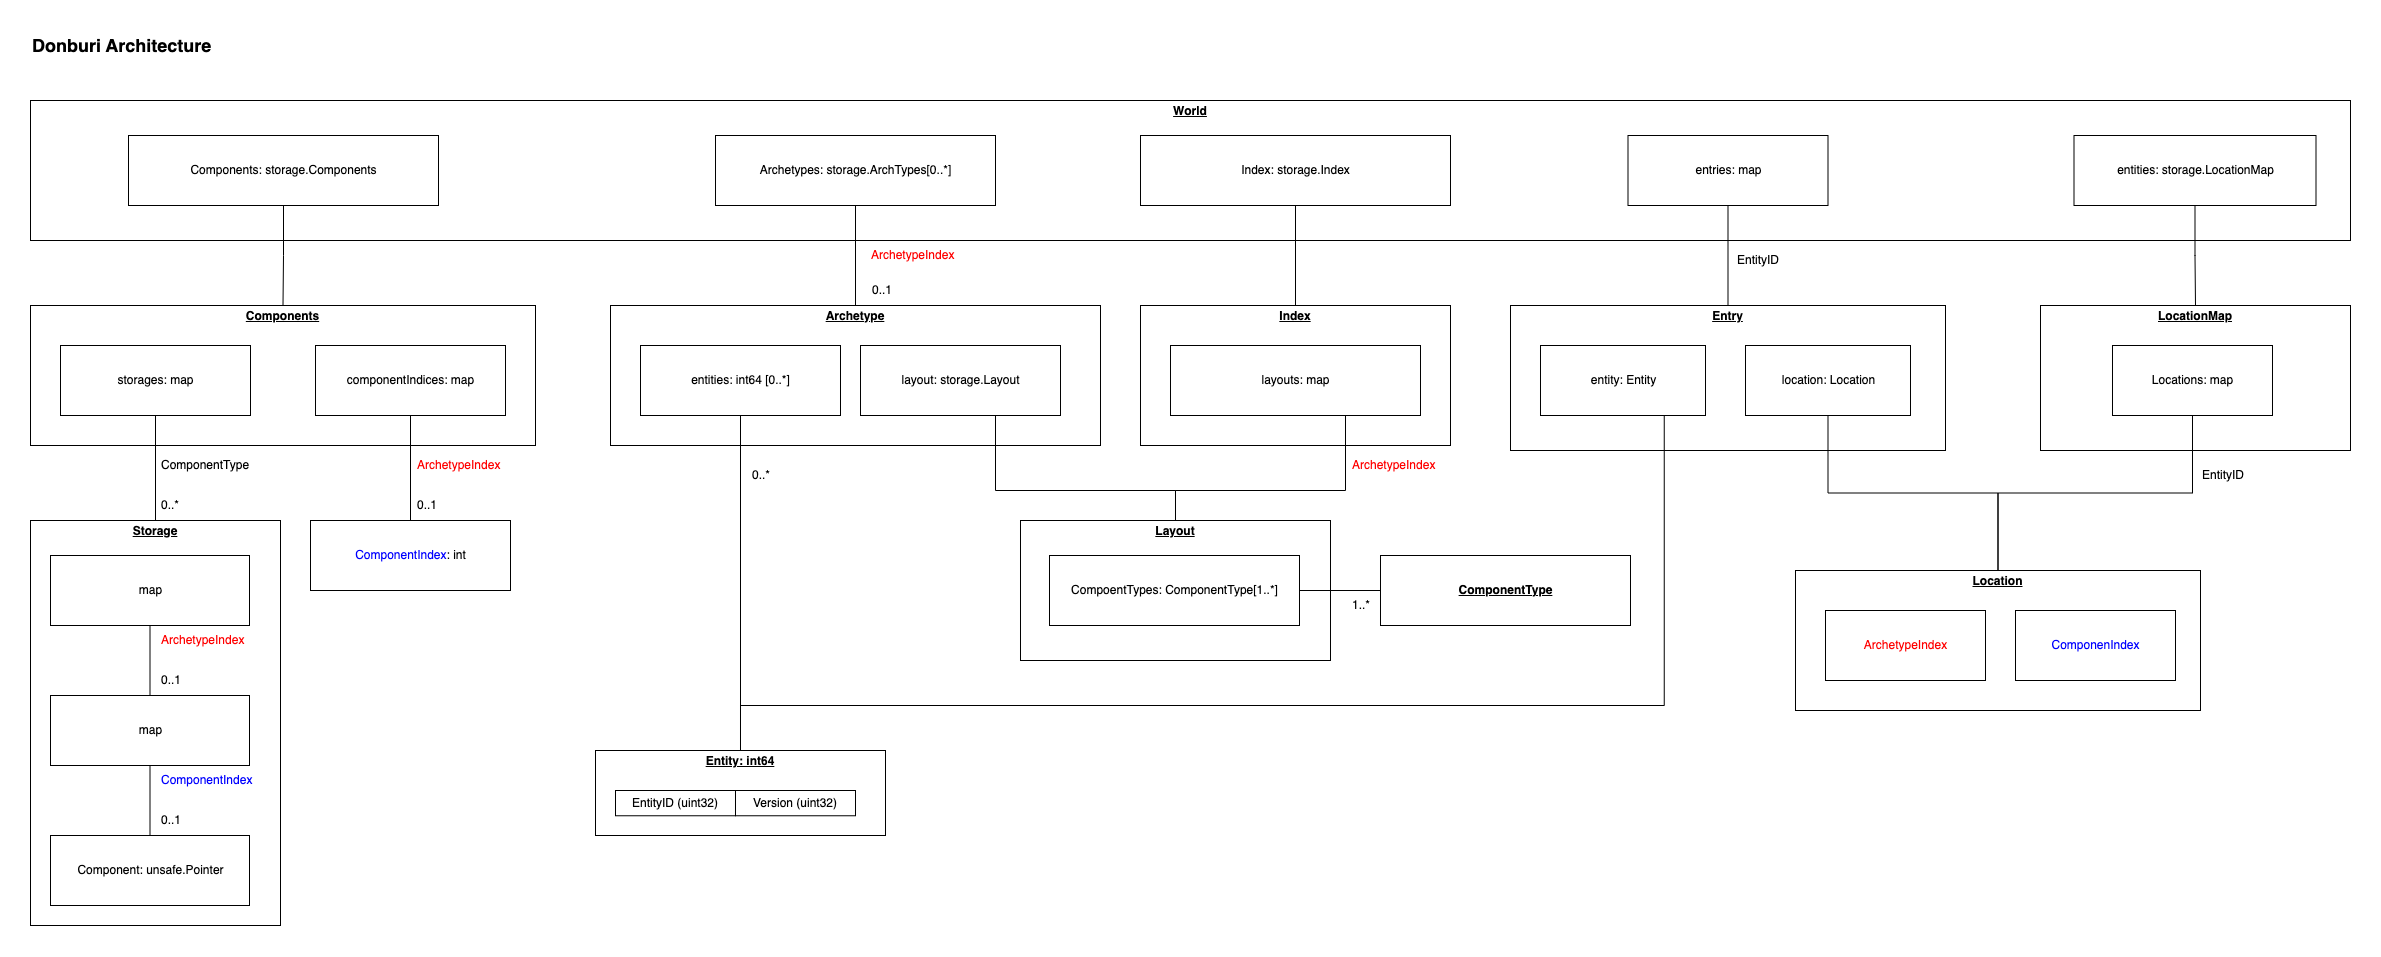

The diagram above was exported from draw.io. Its source (the exported page's mxGraphModel, read from the mxfile embedded in the PNG):
<mxGraphModel dx="1498" dy="1436" grid="1" gridSize="10" guides="1" tooltips="1" connect="1" arrows="1" fold="1" page="1" pageScale="1" pageWidth="850" pageHeight="1100" math="0" shadow="0">
  <root>
    <mxCell id="0" />
    <mxCell id="1" parent="0" />
    <mxCell id="rQQEQXTtMaf1mmL1M5cD-80" value="&lt;p style=&quot;margin:0px;margin-top:4px;text-align:center;text-decoration:underline;&quot;&gt;&lt;b&gt;Entry&lt;/b&gt;&lt;/p&gt;" style="verticalAlign=top;align=left;overflow=fill;fontSize=12;fontFamily=Helvetica;html=1;" vertex="1" parent="1">
      <mxGeometry x="1520" y="295" width="435" height="145" as="geometry" />
    </mxCell>
    <mxCell id="rQQEQXTtMaf1mmL1M5cD-29" value="&lt;p style=&quot;margin:0px;margin-top:4px;text-align:center;text-decoration:underline;&quot;&gt;&lt;b&gt;Archetype&lt;/b&gt;&lt;/p&gt;" style="verticalAlign=top;align=left;overflow=fill;fontSize=12;fontFamily=Helvetica;html=1;" vertex="1" parent="1">
      <mxGeometry x="620" y="295" width="490" height="140" as="geometry" />
    </mxCell>
    <mxCell id="rQQEQXTtMaf1mmL1M5cD-77" style="edgeStyle=orthogonalEdgeStyle;rounded=0;orthogonalLoop=1;jettySize=auto;html=1;endArrow=none;endFill=0;" edge="1" parent="1" source="rQQEQXTtMaf1mmL1M5cD-76" target="rQQEQXTtMaf1mmL1M5cD-14">
      <mxGeometry relative="1" as="geometry" />
    </mxCell>
    <mxCell id="rQQEQXTtMaf1mmL1M5cD-76" value="&lt;p style=&quot;margin:0px;margin-top:4px;text-align:center;text-decoration:underline;&quot;&gt;&lt;b&gt;Entity: int64&lt;/b&gt;&lt;/p&gt;" style="verticalAlign=top;align=left;overflow=fill;fontSize=12;fontFamily=Helvetica;html=1;" vertex="1" parent="1">
      <mxGeometry x="605" y="740" width="290" height="85" as="geometry" />
    </mxCell>
    <mxCell id="rQQEQXTtMaf1mmL1M5cD-60" value="&lt;p style=&quot;margin:0px;margin-top:4px;text-align:center;text-decoration:underline;&quot;&gt;&lt;b&gt;World&lt;/b&gt;&lt;/p&gt;" style="verticalAlign=top;align=left;overflow=fill;fontSize=12;fontFamily=Helvetica;html=1;" vertex="1" parent="1">
      <mxGeometry x="40" y="90" width="2320" height="140" as="geometry" />
    </mxCell>
    <mxCell id="rQQEQXTtMaf1mmL1M5cD-31" value="&lt;p style=&quot;margin:0px;margin-top:4px;text-align:center;text-decoration:underline;&quot;&gt;&lt;b&gt;Components&lt;/b&gt;&lt;/p&gt;" style="verticalAlign=top;align=left;overflow=fill;fontSize=12;fontFamily=Helvetica;html=1;" vertex="1" parent="1">
      <mxGeometry x="40" y="295" width="505" height="140" as="geometry" />
    </mxCell>
    <mxCell id="rQQEQXTtMaf1mmL1M5cD-30" value="&lt;p style=&quot;margin:0px;margin-top:4px;text-align:center;text-decoration:underline;&quot;&gt;&lt;b&gt;Layout&lt;/b&gt;&lt;/p&gt;" style="verticalAlign=top;align=left;overflow=fill;fontSize=12;fontFamily=Helvetica;html=1;" vertex="1" parent="1">
      <mxGeometry x="1030" y="510" width="310" height="140" as="geometry" />
    </mxCell>
    <mxCell id="6dKtL77eQ9pMBq7IGXPd-99" value="Donburi Architecture" style="text;html=1;strokeColor=none;fillColor=none;align=left;verticalAlign=middle;whiteSpace=wrap;rounded=0;fontColor=#000000;fontSize=18;fontStyle=1" parent="1" vertex="1">
      <mxGeometry x="40" y="20" width="560" height="30" as="geometry" />
    </mxCell>
    <mxCell id="rQQEQXTtMaf1mmL1M5cD-68" style="edgeStyle=orthogonalEdgeStyle;rounded=0;orthogonalLoop=1;jettySize=auto;html=1;entryX=0.5;entryY=0;entryDx=0;entryDy=0;endArrow=none;endFill=0;" edge="1" parent="1" source="rQQEQXTtMaf1mmL1M5cD-3" target="rQQEQXTtMaf1mmL1M5cD-62">
      <mxGeometry relative="1" as="geometry" />
    </mxCell>
    <mxCell id="rQQEQXTtMaf1mmL1M5cD-3" value="Index: storage.Index" style="html=1;" vertex="1" parent="1">
      <mxGeometry x="1150" y="125" width="310" height="70" as="geometry" />
    </mxCell>
    <mxCell id="rQQEQXTtMaf1mmL1M5cD-61" style="edgeStyle=orthogonalEdgeStyle;rounded=0;orthogonalLoop=1;jettySize=auto;html=1;endArrow=none;endFill=0;" edge="1" parent="1" source="rQQEQXTtMaf1mmL1M5cD-4" target="rQQEQXTtMaf1mmL1M5cD-31">
      <mxGeometry relative="1" as="geometry" />
    </mxCell>
    <mxCell id="rQQEQXTtMaf1mmL1M5cD-4" value="Components: storage.Components" style="html=1;" vertex="1" parent="1">
      <mxGeometry x="138" y="125" width="310" height="70" as="geometry" />
    </mxCell>
    <mxCell id="rQQEQXTtMaf1mmL1M5cD-53" style="edgeStyle=orthogonalEdgeStyle;rounded=0;orthogonalLoop=1;jettySize=auto;html=1;endArrow=none;endFill=0;" edge="1" parent="1" source="rQQEQXTtMaf1mmL1M5cD-8" target="rQQEQXTtMaf1mmL1M5cD-29">
      <mxGeometry relative="1" as="geometry" />
    </mxCell>
    <mxCell id="rQQEQXTtMaf1mmL1M5cD-8" value="Archetypes: storage.ArchTypes[0..*]" style="html=1;" vertex="1" parent="1">
      <mxGeometry x="725" y="125" width="280" height="70" as="geometry" />
    </mxCell>
    <mxCell id="rQQEQXTtMaf1mmL1M5cD-12" value="0..1" style="text;html=1;strokeColor=none;fillColor=none;align=left;verticalAlign=middle;whiteSpace=wrap;rounded=0;" vertex="1" parent="1">
      <mxGeometry x="880" y="265" width="60" height="30" as="geometry" />
    </mxCell>
    <mxCell id="rQQEQXTtMaf1mmL1M5cD-13" value="ArchetypeIndex" style="text;html=1;strokeColor=none;fillColor=none;align=left;verticalAlign=middle;whiteSpace=wrap;rounded=0;fontColor=#FF0000;" vertex="1" parent="1">
      <mxGeometry x="879" y="230" width="60" height="30" as="geometry" />
    </mxCell>
    <mxCell id="rQQEQXTtMaf1mmL1M5cD-14" value="entities: int64 [0..*]" style="html=1;" vertex="1" parent="1">
      <mxGeometry x="650" y="335" width="200" height="70" as="geometry" />
    </mxCell>
    <mxCell id="rQQEQXTtMaf1mmL1M5cD-22" style="edgeStyle=orthogonalEdgeStyle;rounded=0;orthogonalLoop=1;jettySize=auto;html=1;endArrow=none;endFill=0;" edge="1" parent="1" source="rQQEQXTtMaf1mmL1M5cD-18" target="rQQEQXTtMaf1mmL1M5cD-30">
      <mxGeometry relative="1" as="geometry">
        <Array as="points">
          <mxPoint x="1005" y="480" />
          <mxPoint x="1185" y="480" />
        </Array>
      </mxGeometry>
    </mxCell>
    <mxCell id="rQQEQXTtMaf1mmL1M5cD-18" value="layout: storage.Layout" style="html=1;" vertex="1" parent="1">
      <mxGeometry x="870" y="335" width="200" height="70" as="geometry" />
    </mxCell>
    <mxCell id="rQQEQXTtMaf1mmL1M5cD-111" style="edgeStyle=orthogonalEdgeStyle;rounded=0;orthogonalLoop=1;jettySize=auto;html=1;fontColor=#00CC00;endArrow=none;endFill=0;" edge="1" parent="1" source="rQQEQXTtMaf1mmL1M5cD-21" target="rQQEQXTtMaf1mmL1M5cD-110">
      <mxGeometry relative="1" as="geometry" />
    </mxCell>
    <mxCell id="rQQEQXTtMaf1mmL1M5cD-21" value="CompoentTypes: ComponentType[1..*]" style="html=1;" vertex="1" parent="1">
      <mxGeometry x="1059" y="545" width="250" height="70" as="geometry" />
    </mxCell>
    <mxCell id="rQQEQXTtMaf1mmL1M5cD-36" style="edgeStyle=orthogonalEdgeStyle;rounded=0;orthogonalLoop=1;jettySize=auto;html=1;endArrow=none;endFill=0;" edge="1" parent="1" source="rQQEQXTtMaf1mmL1M5cD-25" target="rQQEQXTtMaf1mmL1M5cD-33">
      <mxGeometry relative="1" as="geometry" />
    </mxCell>
    <mxCell id="rQQEQXTtMaf1mmL1M5cD-25" value="&lt;font color=&quot;#0000ff&quot;&gt;ComponentIndex&lt;/font&gt;: int" style="html=1;" vertex="1" parent="1">
      <mxGeometry x="320" y="510" width="200" height="70" as="geometry" />
    </mxCell>
    <mxCell id="rQQEQXTtMaf1mmL1M5cD-27" value="0..1" style="text;html=1;strokeColor=none;fillColor=none;align=left;verticalAlign=middle;whiteSpace=wrap;rounded=0;" vertex="1" parent="1">
      <mxGeometry x="425" y="480" width="60" height="30" as="geometry" />
    </mxCell>
    <mxCell id="rQQEQXTtMaf1mmL1M5cD-28" value="ArchetypeIndex" style="text;html=1;strokeColor=none;fillColor=none;align=left;verticalAlign=middle;whiteSpace=wrap;rounded=0;fontColor=#FF0000;" vertex="1" parent="1">
      <mxGeometry x="425" y="440" width="60" height="30" as="geometry" />
    </mxCell>
    <mxCell id="rQQEQXTtMaf1mmL1M5cD-38" style="edgeStyle=orthogonalEdgeStyle;rounded=0;orthogonalLoop=1;jettySize=auto;html=1;endArrow=none;endFill=0;" edge="1" parent="1" source="rQQEQXTtMaf1mmL1M5cD-32" target="rQQEQXTtMaf1mmL1M5cD-37">
      <mxGeometry relative="1" as="geometry" />
    </mxCell>
    <mxCell id="rQQEQXTtMaf1mmL1M5cD-32" value="storages: map" style="html=1;" vertex="1" parent="1">
      <mxGeometry x="70" y="335" width="190" height="70" as="geometry" />
    </mxCell>
    <mxCell id="rQQEQXTtMaf1mmL1M5cD-33" value="componentIndices: map" style="html=1;" vertex="1" parent="1">
      <mxGeometry x="325" y="335" width="190" height="70" as="geometry" />
    </mxCell>
    <mxCell id="rQQEQXTtMaf1mmL1M5cD-37" value="&lt;p style=&quot;margin:0px;margin-top:4px;text-align:center;text-decoration:underline;&quot;&gt;&lt;b&gt;Storage&lt;/b&gt;&lt;/p&gt;" style="verticalAlign=top;align=left;overflow=fill;fontSize=12;fontFamily=Helvetica;html=1;" vertex="1" parent="1">
      <mxGeometry x="40" y="510" width="250" height="405" as="geometry" />
    </mxCell>
    <mxCell id="rQQEQXTtMaf1mmL1M5cD-39" value="0..*" style="text;html=1;strokeColor=none;fillColor=none;align=center;verticalAlign=middle;whiteSpace=wrap;rounded=0;" vertex="1" parent="1">
      <mxGeometry x="150" y="480" width="60" height="30" as="geometry" />
    </mxCell>
    <mxCell id="rQQEQXTtMaf1mmL1M5cD-55" style="edgeStyle=orthogonalEdgeStyle;rounded=0;orthogonalLoop=1;jettySize=auto;html=1;endArrow=none;endFill=0;" edge="1" parent="1" source="rQQEQXTtMaf1mmL1M5cD-40" target="rQQEQXTtMaf1mmL1M5cD-54">
      <mxGeometry relative="1" as="geometry" />
    </mxCell>
    <mxCell id="rQQEQXTtMaf1mmL1M5cD-40" value="map" style="html=1;" vertex="1" parent="1">
      <mxGeometry x="60" y="545" width="199" height="70" as="geometry" />
    </mxCell>
    <mxCell id="rQQEQXTtMaf1mmL1M5cD-44" value="ArchetypeIndex" style="text;html=1;strokeColor=none;fillColor=none;align=left;verticalAlign=middle;whiteSpace=wrap;rounded=0;fontColor=#FF0000;" vertex="1" parent="1">
      <mxGeometry x="169" y="615" width="60" height="30" as="geometry" />
    </mxCell>
    <mxCell id="rQQEQXTtMaf1mmL1M5cD-46" value="0..1" style="text;html=1;strokeColor=none;fillColor=none;align=left;verticalAlign=middle;whiteSpace=wrap;rounded=0;" vertex="1" parent="1">
      <mxGeometry x="169" y="655" width="60" height="30" as="geometry" />
    </mxCell>
    <mxCell id="rQQEQXTtMaf1mmL1M5cD-51" value="ComponentIndex" style="text;html=1;strokeColor=none;fillColor=none;align=left;verticalAlign=middle;whiteSpace=wrap;rounded=0;fontColor=#0000FF;" vertex="1" parent="1">
      <mxGeometry x="169" y="755" width="60" height="30" as="geometry" />
    </mxCell>
    <mxCell id="rQQEQXTtMaf1mmL1M5cD-52" value="0..1" style="text;html=1;strokeColor=none;fillColor=none;align=left;verticalAlign=middle;whiteSpace=wrap;rounded=0;" vertex="1" parent="1">
      <mxGeometry x="169" y="795" width="60" height="30" as="geometry" />
    </mxCell>
    <mxCell id="rQQEQXTtMaf1mmL1M5cD-57" style="edgeStyle=orthogonalEdgeStyle;rounded=0;orthogonalLoop=1;jettySize=auto;html=1;endArrow=none;endFill=0;" edge="1" parent="1" source="rQQEQXTtMaf1mmL1M5cD-54" target="rQQEQXTtMaf1mmL1M5cD-56">
      <mxGeometry relative="1" as="geometry" />
    </mxCell>
    <mxCell id="rQQEQXTtMaf1mmL1M5cD-54" value="map" style="html=1;" vertex="1" parent="1">
      <mxGeometry x="60" y="685" width="199" height="70" as="geometry" />
    </mxCell>
    <mxCell id="rQQEQXTtMaf1mmL1M5cD-56" value="Component: unsafe.Pointer" style="html=1;" vertex="1" parent="1">
      <mxGeometry x="60" y="825" width="199" height="70" as="geometry" />
    </mxCell>
    <mxCell id="rQQEQXTtMaf1mmL1M5cD-58" value="ComponentType" style="text;html=1;strokeColor=none;fillColor=none;align=left;verticalAlign=middle;whiteSpace=wrap;rounded=0;" vertex="1" parent="1">
      <mxGeometry x="169" y="440" width="60" height="30" as="geometry" />
    </mxCell>
    <mxCell id="rQQEQXTtMaf1mmL1M5cD-62" value="&lt;p style=&quot;margin:0px;margin-top:4px;text-align:center;text-decoration:underline;&quot;&gt;&lt;b&gt;Index&lt;/b&gt;&lt;/p&gt;" style="verticalAlign=top;align=left;overflow=fill;fontSize=12;fontFamily=Helvetica;html=1;" vertex="1" parent="1">
      <mxGeometry x="1150" y="295" width="310" height="140" as="geometry" />
    </mxCell>
    <mxCell id="rQQEQXTtMaf1mmL1M5cD-64" style="edgeStyle=orthogonalEdgeStyle;rounded=0;orthogonalLoop=1;jettySize=auto;html=1;entryX=0.5;entryY=0;entryDx=0;entryDy=0;endArrow=none;endFill=0;exitX=0.5;exitY=1;exitDx=0;exitDy=0;" edge="1" parent="1" source="rQQEQXTtMaf1mmL1M5cD-63" target="rQQEQXTtMaf1mmL1M5cD-30">
      <mxGeometry relative="1" as="geometry">
        <Array as="points">
          <mxPoint x="1355" y="480" />
          <mxPoint x="1185" y="480" />
        </Array>
      </mxGeometry>
    </mxCell>
    <mxCell id="rQQEQXTtMaf1mmL1M5cD-63" value="layouts: map" style="html=1;" vertex="1" parent="1">
      <mxGeometry x="1180" y="335" width="250" height="70" as="geometry" />
    </mxCell>
    <mxCell id="rQQEQXTtMaf1mmL1M5cD-66" value="ArchetypeIndex" style="text;html=1;strokeColor=none;fillColor=none;align=left;verticalAlign=middle;whiteSpace=wrap;rounded=0;fontColor=#FF0000;" vertex="1" parent="1">
      <mxGeometry x="1360" y="440" width="60" height="30" as="geometry" />
    </mxCell>
    <mxCell id="rQQEQXTtMaf1mmL1M5cD-69" value="EntityID (uint32)" style="rounded=0;whiteSpace=wrap;html=1;" vertex="1" parent="1">
      <mxGeometry x="625" y="780.0015789473684" width="120" height="25.263157894736842" as="geometry" />
    </mxCell>
    <mxCell id="rQQEQXTtMaf1mmL1M5cD-70" value="Version (uint32)" style="rounded=0;whiteSpace=wrap;html=1;" vertex="1" parent="1">
      <mxGeometry x="745" y="780.0015789473684" width="120" height="25.263157894736842" as="geometry" />
    </mxCell>
    <mxCell id="rQQEQXTtMaf1mmL1M5cD-78" value="0..*" style="text;html=1;strokeColor=none;fillColor=none;align=left;verticalAlign=middle;whiteSpace=wrap;rounded=0;" vertex="1" parent="1">
      <mxGeometry x="760" y="450" width="60" height="30" as="geometry" />
    </mxCell>
    <mxCell id="rQQEQXTtMaf1mmL1M5cD-81" style="edgeStyle=orthogonalEdgeStyle;rounded=0;orthogonalLoop=1;jettySize=auto;html=1;endArrow=none;endFill=0;" edge="1" parent="1" source="rQQEQXTtMaf1mmL1M5cD-79" target="rQQEQXTtMaf1mmL1M5cD-80">
      <mxGeometry relative="1" as="geometry" />
    </mxCell>
    <mxCell id="rQQEQXTtMaf1mmL1M5cD-79" value="entries: map" style="html=1;" vertex="1" parent="1">
      <mxGeometry x="1637.5" y="125" width="200" height="70" as="geometry" />
    </mxCell>
    <mxCell id="rQQEQXTtMaf1mmL1M5cD-82" value="EntityID" style="text;html=1;strokeColor=none;fillColor=none;align=left;verticalAlign=middle;whiteSpace=wrap;rounded=0;" vertex="1" parent="1">
      <mxGeometry x="1745" y="235" width="60" height="30" as="geometry" />
    </mxCell>
    <mxCell id="rQQEQXTtMaf1mmL1M5cD-90" style="edgeStyle=orthogonalEdgeStyle;rounded=0;orthogonalLoop=1;jettySize=auto;html=1;entryX=0.5;entryY=0;entryDx=0;entryDy=0;endArrow=none;endFill=0;exitX=0.75;exitY=1;exitDx=0;exitDy=0;" edge="1" parent="1" source="rQQEQXTtMaf1mmL1M5cD-83" target="rQQEQXTtMaf1mmL1M5cD-76">
      <mxGeometry relative="1" as="geometry">
        <Array as="points">
          <mxPoint x="1674" y="695" />
          <mxPoint x="750" y="695" />
        </Array>
      </mxGeometry>
    </mxCell>
    <mxCell id="rQQEQXTtMaf1mmL1M5cD-83" value="entity: Entity" style="html=1;" vertex="1" parent="1">
      <mxGeometry x="1550" y="335" width="165" height="70" as="geometry" />
    </mxCell>
    <mxCell id="rQQEQXTtMaf1mmL1M5cD-103" style="edgeStyle=orthogonalEdgeStyle;rounded=0;orthogonalLoop=1;jettySize=auto;html=1;endArrow=none;endFill=0;exitX=0.5;exitY=1;exitDx=0;exitDy=0;" edge="1" parent="1" source="rQQEQXTtMaf1mmL1M5cD-87" target="rQQEQXTtMaf1mmL1M5cD-92">
      <mxGeometry relative="1" as="geometry" />
    </mxCell>
    <mxCell id="rQQEQXTtMaf1mmL1M5cD-87" value="location: Location" style="html=1;" vertex="1" parent="1">
      <mxGeometry x="1755" y="335" width="165" height="70" as="geometry" />
    </mxCell>
    <mxCell id="rQQEQXTtMaf1mmL1M5cD-92" value="&lt;p style=&quot;margin:0px;margin-top:4px;text-align:center;text-decoration:underline;&quot;&gt;&lt;b&gt;Location&lt;/b&gt;&lt;/p&gt;" style="verticalAlign=top;align=left;overflow=fill;fontSize=12;fontFamily=Helvetica;html=1;" vertex="1" parent="1">
      <mxGeometry x="1805" y="560" width="405" height="140" as="geometry" />
    </mxCell>
    <mxCell id="rQQEQXTtMaf1mmL1M5cD-93" value="&lt;font color=&quot;#ff0000&quot;&gt;ArchetypeIndex&lt;/font&gt;" style="html=1;" vertex="1" parent="1">
      <mxGeometry x="1835" y="600" width="160" height="70" as="geometry" />
    </mxCell>
    <mxCell id="rQQEQXTtMaf1mmL1M5cD-94" value="ComponenIndex" style="html=1;fontColor=#0000FF;" vertex="1" parent="1">
      <mxGeometry x="2025" y="600" width="160" height="70" as="geometry" />
    </mxCell>
    <mxCell id="rQQEQXTtMaf1mmL1M5cD-96" value="&lt;p style=&quot;margin:0px;margin-top:4px;text-align:center;text-decoration:underline;&quot;&gt;&lt;b&gt;LocationMap&lt;/b&gt;&lt;/p&gt;" style="verticalAlign=top;align=left;overflow=fill;fontSize=12;fontFamily=Helvetica;html=1;" vertex="1" parent="1">
      <mxGeometry x="2050" y="295" width="310" height="145" as="geometry" />
    </mxCell>
    <mxCell id="rQQEQXTtMaf1mmL1M5cD-98" style="edgeStyle=orthogonalEdgeStyle;rounded=0;orthogonalLoop=1;jettySize=auto;html=1;endArrow=none;endFill=0;" edge="1" parent="1" source="rQQEQXTtMaf1mmL1M5cD-97" target="rQQEQXTtMaf1mmL1M5cD-92">
      <mxGeometry relative="1" as="geometry" />
    </mxCell>
    <mxCell id="rQQEQXTtMaf1mmL1M5cD-97" value="Locations: map" style="html=1;" vertex="1" parent="1">
      <mxGeometry x="2122" y="335" width="160" height="70" as="geometry" />
    </mxCell>
    <mxCell id="rQQEQXTtMaf1mmL1M5cD-99" value="EntityID" style="text;html=1;strokeColor=none;fillColor=none;align=left;verticalAlign=middle;whiteSpace=wrap;rounded=0;" vertex="1" parent="1">
      <mxGeometry x="2210" y="450" width="60" height="30" as="geometry" />
    </mxCell>
    <mxCell id="rQQEQXTtMaf1mmL1M5cD-102" style="edgeStyle=orthogonalEdgeStyle;rounded=0;orthogonalLoop=1;jettySize=auto;html=1;entryX=0.5;entryY=0;entryDx=0;entryDy=0;endArrow=none;endFill=0;" edge="1" parent="1" source="rQQEQXTtMaf1mmL1M5cD-101" target="rQQEQXTtMaf1mmL1M5cD-96">
      <mxGeometry relative="1" as="geometry" />
    </mxCell>
    <mxCell id="rQQEQXTtMaf1mmL1M5cD-101" value="entities: storage.LocationMap" style="html=1;" vertex="1" parent="1">
      <mxGeometry x="2083.5" y="125" width="242" height="70" as="geometry" />
    </mxCell>
    <mxCell id="rQQEQXTtMaf1mmL1M5cD-110" value="&lt;u&gt;ComponentType&lt;/u&gt;" style="html=1;fontStyle=1" vertex="1" parent="1">
      <mxGeometry x="1390" y="545" width="250" height="70" as="geometry" />
    </mxCell>
    <mxCell id="rQQEQXTtMaf1mmL1M5cD-112" value="1..*" style="text;html=1;strokeColor=none;fillColor=none;align=left;verticalAlign=middle;whiteSpace=wrap;rounded=0;" vertex="1" parent="1">
      <mxGeometry x="1360" y="580" width="60" height="30" as="geometry" />
    </mxCell>
  </root>
</mxGraphModel>